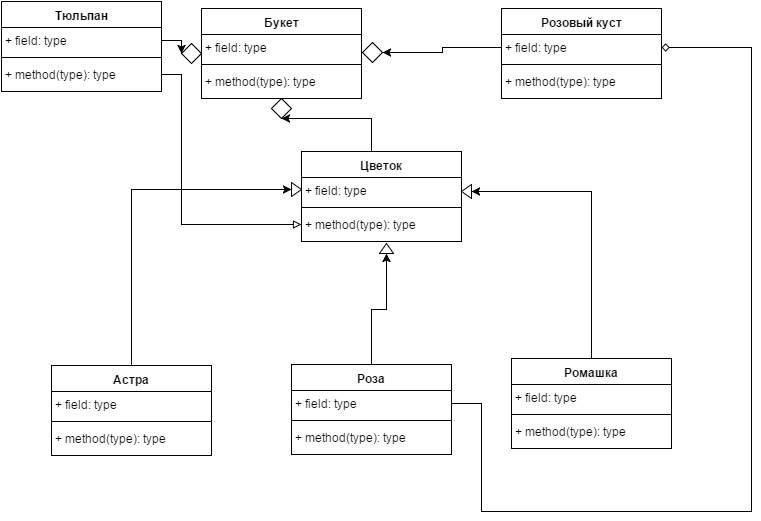

The diagram above was exported from draw.io. Its source (the exported page's mxGraphModel, read from the mxfile embedded in the PNG):
<mxGraphModel dx="954" dy="639" grid="1" gridSize="10" guides="1" tooltips="1" connect="1" arrows="1" fold="1" page="1" pageScale="1" pageWidth="826" pageHeight="1169" background="#ffffff" math="0">
  <root>
    <mxCell id="0" />
    <mxCell id="1" parent="0" />
    <mxCell id="6d10a61de0b023e4-1" value="Роза" style="swimlane;html=1;fontStyle=1;align=center;verticalAlign=top;childLayout=stackLayout;horizontal=1;startSize=26;horizontalStack=0;resizeParent=1;resizeLast=0;collapsible=1;marginBottom=0;swimlaneFillColor=#ffffff;fillColor=#FFFFFF;" vertex="1" parent="1">
      <mxGeometry x="300" y="373" width="160" height="90" as="geometry" />
    </mxCell>
    <mxCell id="6d10a61de0b023e4-2" value="+ field: type" style="text;html=1;strokeColor=none;fillColor=none;align=left;verticalAlign=top;spacingLeft=4;spacingRight=4;whiteSpace=wrap;overflow=hidden;rotatable=0;points=[[0,0.5],[1,0.5]];portConstraint=eastwest;" vertex="1" parent="6d10a61de0b023e4-1">
      <mxGeometry y="26" width="160" height="26" as="geometry" />
    </mxCell>
    <mxCell id="6d10a61de0b023e4-3" value="" style="line;html=1;strokeWidth=1;fillColor=none;align=left;verticalAlign=middle;spacingTop=-1;spacingLeft=3;spacingRight=3;rotatable=0;labelPosition=right;points=[];portConstraint=eastwest;" vertex="1" parent="6d10a61de0b023e4-1">
      <mxGeometry y="52" width="160" height="8" as="geometry" />
    </mxCell>
    <mxCell id="6d10a61de0b023e4-4" value="+ method(type): type" style="text;html=1;strokeColor=none;fillColor=none;align=left;verticalAlign=top;spacingLeft=4;spacingRight=4;whiteSpace=wrap;overflow=hidden;rotatable=0;points=[[0,0.5],[1,0.5]];portConstraint=eastwest;" vertex="1" parent="6d10a61de0b023e4-1">
      <mxGeometry y="60" width="160" height="26" as="geometry" />
    </mxCell>
    <mxCell id="6d10a61de0b023e4-5" value="Ромашка" style="swimlane;html=1;fontStyle=1;align=center;verticalAlign=top;childLayout=stackLayout;horizontal=1;startSize=26;horizontalStack=0;resizeParent=1;resizeLast=0;collapsible=1;marginBottom=0;swimlaneFillColor=#ffffff;fillColor=#FFFFFF;" vertex="1" parent="1">
      <mxGeometry x="520" y="367" width="160" height="90" as="geometry" />
    </mxCell>
    <mxCell id="6d10a61de0b023e4-6" value="+ field: type" style="text;html=1;strokeColor=none;fillColor=none;align=left;verticalAlign=top;spacingLeft=4;spacingRight=4;whiteSpace=wrap;overflow=hidden;rotatable=0;points=[[0,0.5],[1,0.5]];portConstraint=eastwest;" vertex="1" parent="6d10a61de0b023e4-5">
      <mxGeometry y="26" width="160" height="26" as="geometry" />
    </mxCell>
    <mxCell id="6d10a61de0b023e4-7" value="" style="line;html=1;strokeWidth=1;fillColor=none;align=left;verticalAlign=middle;spacingTop=-1;spacingLeft=3;spacingRight=3;rotatable=0;labelPosition=right;points=[];portConstraint=eastwest;" vertex="1" parent="6d10a61de0b023e4-5">
      <mxGeometry y="52" width="160" height="8" as="geometry" />
    </mxCell>
    <mxCell id="6d10a61de0b023e4-8" value="+ method(type): type" style="text;html=1;strokeColor=none;fillColor=none;align=left;verticalAlign=top;spacingLeft=4;spacingRight=4;whiteSpace=wrap;overflow=hidden;rotatable=0;points=[[0,0.5],[1,0.5]];portConstraint=eastwest;" vertex="1" parent="6d10a61de0b023e4-5">
      <mxGeometry y="60" width="160" height="26" as="geometry" />
    </mxCell>
    <mxCell id="6d10a61de0b023e4-9" value="Астра" style="swimlane;html=1;fontStyle=1;align=center;verticalAlign=top;childLayout=stackLayout;horizontal=1;startSize=26;horizontalStack=0;resizeParent=1;resizeLast=0;collapsible=1;marginBottom=0;swimlaneFillColor=#ffffff;fillColor=#FFFFFF;" vertex="1" parent="1">
      <mxGeometry x="60" y="374" width="160" height="90" as="geometry" />
    </mxCell>
    <mxCell id="6d10a61de0b023e4-10" value="+ field: type" style="text;html=1;strokeColor=none;fillColor=none;align=left;verticalAlign=top;spacingLeft=4;spacingRight=4;whiteSpace=wrap;overflow=hidden;rotatable=0;points=[[0,0.5],[1,0.5]];portConstraint=eastwest;" vertex="1" parent="6d10a61de0b023e4-9">
      <mxGeometry y="26" width="160" height="26" as="geometry" />
    </mxCell>
    <mxCell id="6d10a61de0b023e4-11" value="" style="line;html=1;strokeWidth=1;fillColor=none;align=left;verticalAlign=middle;spacingTop=-1;spacingLeft=3;spacingRight=3;rotatable=0;labelPosition=right;points=[];portConstraint=eastwest;" vertex="1" parent="6d10a61de0b023e4-9">
      <mxGeometry y="52" width="160" height="8" as="geometry" />
    </mxCell>
    <mxCell id="6d10a61de0b023e4-12" value="+ method(type): type" style="text;html=1;strokeColor=none;fillColor=none;align=left;verticalAlign=top;spacingLeft=4;spacingRight=4;whiteSpace=wrap;overflow=hidden;rotatable=0;points=[[0,0.5],[1,0.5]];portConstraint=eastwest;" vertex="1" parent="6d10a61de0b023e4-9">
      <mxGeometry y="60" width="160" height="26" as="geometry" />
    </mxCell>
    <mxCell id="6d10a61de0b023e4-13" value="Цветок" style="swimlane;html=1;fontStyle=1;align=center;verticalAlign=top;childLayout=stackLayout;horizontal=1;startSize=26;horizontalStack=0;resizeParent=1;resizeLast=0;collapsible=1;marginBottom=0;swimlaneFillColor=#ffffff;fillColor=#FFFFFF;" vertex="1" parent="1">
      <mxGeometry x="310" y="160" width="160" height="90" as="geometry" />
    </mxCell>
    <mxCell id="6d10a61de0b023e4-14" value="+ field: type" style="text;html=1;strokeColor=none;fillColor=none;align=left;verticalAlign=top;spacingLeft=4;spacingRight=4;whiteSpace=wrap;overflow=hidden;rotatable=0;points=[[0,0.5],[1,0.5]];portConstraint=eastwest;" vertex="1" parent="6d10a61de0b023e4-13">
      <mxGeometry y="26" width="160" height="26" as="geometry" />
    </mxCell>
    <mxCell id="6d10a61de0b023e4-15" value="" style="line;html=1;strokeWidth=1;fillColor=none;align=left;verticalAlign=middle;spacingTop=-1;spacingLeft=3;spacingRight=3;rotatable=0;labelPosition=right;points=[];portConstraint=eastwest;" vertex="1" parent="6d10a61de0b023e4-13">
      <mxGeometry y="52" width="160" height="8" as="geometry" />
    </mxCell>
    <mxCell id="6d10a61de0b023e4-16" value="+ method(type): type" style="text;html=1;strokeColor=none;fillColor=none;align=left;verticalAlign=top;spacingLeft=4;spacingRight=4;whiteSpace=wrap;overflow=hidden;rotatable=0;points=[[0,0.5],[1,0.5]];portConstraint=eastwest;" vertex="1" parent="6d10a61de0b023e4-13">
      <mxGeometry y="60" width="160" height="26" as="geometry" />
    </mxCell>
    <mxCell id="6d10a61de0b023e4-17" value="" style="triangle;whiteSpace=wrap;html=1;fillColor=#FFFFFF;" vertex="1" parent="1">
      <mxGeometry x="300" y="191" width="10" height="14" as="geometry" />
    </mxCell>
    <mxCell id="6d10a61de0b023e4-19" value="" style="triangle;whiteSpace=wrap;html=1;fillColor=#FFFFFF;rotation=180;" vertex="1" parent="1">
      <mxGeometry x="470" y="193" width="10" height="14" as="geometry" />
    </mxCell>
    <mxCell id="6d10a61de0b023e4-20" value="" style="triangle;whiteSpace=wrap;html=1;fillColor=#FFFFFF;rotation=-90;" vertex="1" parent="1">
      <mxGeometry x="390" y="250" width="10" height="14" as="geometry" />
    </mxCell>
    <mxCell id="6d10a61de0b023e4-21" style="edgeStyle=orthogonalEdgeStyle;rounded=0;html=1;exitX=0.5;exitY=0;jettySize=auto;orthogonalLoop=1;entryX=0;entryY=0.5;" edge="1" parent="1" source="6d10a61de0b023e4-9" target="6d10a61de0b023e4-17">
      <mxGeometry relative="1" as="geometry">
        <mxPoint x="140" y="190" as="targetPoint" />
        <Array as="points">
          <mxPoint x="140" y="198" />
        </Array>
      </mxGeometry>
    </mxCell>
    <mxCell id="6d10a61de0b023e4-23" style="edgeStyle=orthogonalEdgeStyle;rounded=0;html=1;entryX=0;entryY=0.5;jettySize=auto;orthogonalLoop=1;" edge="1" parent="1" source="6d10a61de0b023e4-1" target="6d10a61de0b023e4-20">
      <mxGeometry relative="1" as="geometry" />
    </mxCell>
    <mxCell id="6d10a61de0b023e4-24" style="edgeStyle=orthogonalEdgeStyle;rounded=0;html=1;exitX=0.5;exitY=0;entryX=0;entryY=0.5;jettySize=auto;orthogonalLoop=1;" edge="1" parent="1" source="6d10a61de0b023e4-5" target="6d10a61de0b023e4-19">
      <mxGeometry relative="1" as="geometry" />
    </mxCell>
    <mxCell id="6d10a61de0b023e4-25" value="Букет" style="swimlane;html=1;fontStyle=1;align=center;verticalAlign=top;childLayout=stackLayout;horizontal=1;startSize=26;horizontalStack=0;resizeParent=1;resizeLast=0;collapsible=1;marginBottom=0;swimlaneFillColor=#ffffff;fillColor=#FFFFFF;" vertex="1" parent="1">
      <mxGeometry x="210" y="17" width="160" height="90" as="geometry" />
    </mxCell>
    <mxCell id="6d10a61de0b023e4-26" value="+ field: type" style="text;html=1;strokeColor=none;fillColor=none;align=left;verticalAlign=top;spacingLeft=4;spacingRight=4;whiteSpace=wrap;overflow=hidden;rotatable=0;points=[[0,0.5],[1,0.5]];portConstraint=eastwest;" vertex="1" parent="6d10a61de0b023e4-25">
      <mxGeometry y="26" width="160" height="26" as="geometry" />
    </mxCell>
    <mxCell id="6d10a61de0b023e4-27" value="" style="line;html=1;strokeWidth=1;fillColor=none;align=left;verticalAlign=middle;spacingTop=-1;spacingLeft=3;spacingRight=3;rotatable=0;labelPosition=right;points=[];portConstraint=eastwest;" vertex="1" parent="6d10a61de0b023e4-25">
      <mxGeometry y="52" width="160" height="8" as="geometry" />
    </mxCell>
    <mxCell id="6d10a61de0b023e4-28" value="+ method(type): type" style="text;html=1;strokeColor=none;fillColor=none;align=left;verticalAlign=top;spacingLeft=4;spacingRight=4;whiteSpace=wrap;overflow=hidden;rotatable=0;points=[[0,0.5],[1,0.5]];portConstraint=eastwest;" vertex="1" parent="6d10a61de0b023e4-25">
      <mxGeometry y="60" width="160" height="26" as="geometry" />
    </mxCell>
    <mxCell id="6d10a61de0b023e4-29" value="" style="rhombus;whiteSpace=wrap;html=1;fillColor=#FFFFFF;" vertex="1" parent="1">
      <mxGeometry x="280" y="107" width="20" height="20" as="geometry" />
    </mxCell>
    <mxCell id="6d10a61de0b023e4-30" style="edgeStyle=orthogonalEdgeStyle;rounded=0;html=1;jettySize=auto;orthogonalLoop=1;entryX=0.5;entryY=1;" edge="1" parent="1" source="6d10a61de0b023e4-13" target="6d10a61de0b023e4-29">
      <mxGeometry relative="1" as="geometry">
        <mxPoint x="310" y="140" as="targetPoint" />
        <Array as="points">
          <mxPoint x="380" y="127" />
        </Array>
      </mxGeometry>
    </mxCell>
    <mxCell id="6d10a61de0b023e4-31" value="" style="rhombus;whiteSpace=wrap;html=1;fillColor=#FFFFFF;" vertex="1" parent="1">
      <mxGeometry x="371" y="51" width="20" height="20" as="geometry" />
    </mxCell>
    <mxCell id="6d10a61de0b023e4-32" value="" style="rhombus;whiteSpace=wrap;html=1;fillColor=#FFFFFF;" vertex="1" parent="1">
      <mxGeometry x="190" y="52" width="20" height="20" as="geometry" />
    </mxCell>
    <mxCell id="6d10a61de0b023e4-35" value="Розовый куст" style="swimlane;html=1;fontStyle=1;align=center;verticalAlign=top;childLayout=stackLayout;horizontal=1;startSize=26;horizontalStack=0;resizeParent=1;resizeLast=0;collapsible=1;marginBottom=0;swimlaneFillColor=#ffffff;fillColor=#FFFFFF;" vertex="1" parent="1">
      <mxGeometry x="510" y="17" width="160" height="90" as="geometry" />
    </mxCell>
    <mxCell id="6d10a61de0b023e4-36" value="+ field: type" style="text;html=1;strokeColor=none;fillColor=none;align=left;verticalAlign=top;spacingLeft=4;spacingRight=4;whiteSpace=wrap;overflow=hidden;rotatable=0;points=[[0,0.5],[1,0.5]];portConstraint=eastwest;" vertex="1" parent="6d10a61de0b023e4-35">
      <mxGeometry y="26" width="160" height="26" as="geometry" />
    </mxCell>
    <mxCell id="6d10a61de0b023e4-37" value="" style="line;html=1;strokeWidth=1;fillColor=none;align=left;verticalAlign=middle;spacingTop=-1;spacingLeft=3;spacingRight=3;rotatable=0;labelPosition=right;points=[];portConstraint=eastwest;" vertex="1" parent="6d10a61de0b023e4-35">
      <mxGeometry y="52" width="160" height="8" as="geometry" />
    </mxCell>
    <mxCell id="6d10a61de0b023e4-38" value="+ method(type): type" style="text;html=1;strokeColor=none;fillColor=none;align=left;verticalAlign=top;spacingLeft=4;spacingRight=4;whiteSpace=wrap;overflow=hidden;rotatable=0;points=[[0,0.5],[1,0.5]];portConstraint=eastwest;" vertex="1" parent="6d10a61de0b023e4-35">
      <mxGeometry y="60" width="160" height="26" as="geometry" />
    </mxCell>
    <mxCell id="6d10a61de0b023e4-39" value="Тюльпан" style="swimlane;html=1;fontStyle=1;align=center;verticalAlign=top;childLayout=stackLayout;horizontal=1;startSize=26;horizontalStack=0;resizeParent=1;resizeLast=0;collapsible=1;marginBottom=0;swimlaneFillColor=#ffffff;fillColor=#FFFFFF;" vertex="1" parent="1">
      <mxGeometry x="10" y="10" width="160" height="90" as="geometry" />
    </mxCell>
    <mxCell id="6d10a61de0b023e4-40" value="+ field: type" style="text;html=1;strokeColor=none;fillColor=none;align=left;verticalAlign=top;spacingLeft=4;spacingRight=4;whiteSpace=wrap;overflow=hidden;rotatable=0;points=[[0,0.5],[1,0.5]];portConstraint=eastwest;" vertex="1" parent="6d10a61de0b023e4-39">
      <mxGeometry y="26" width="160" height="26" as="geometry" />
    </mxCell>
    <mxCell id="6d10a61de0b023e4-41" value="" style="line;html=1;strokeWidth=1;fillColor=none;align=left;verticalAlign=middle;spacingTop=-1;spacingLeft=3;spacingRight=3;rotatable=0;labelPosition=right;points=[];portConstraint=eastwest;" vertex="1" parent="6d10a61de0b023e4-39">
      <mxGeometry y="52" width="160" height="8" as="geometry" />
    </mxCell>
    <mxCell id="6d10a61de0b023e4-42" value="+ method(type): type" style="text;html=1;strokeColor=none;fillColor=none;align=left;verticalAlign=top;spacingLeft=4;spacingRight=4;whiteSpace=wrap;overflow=hidden;rotatable=0;points=[[0,0.5],[1,0.5]];portConstraint=eastwest;" vertex="1" parent="6d10a61de0b023e4-39">
      <mxGeometry y="60" width="160" height="26" as="geometry" />
    </mxCell>
    <mxCell id="6d10a61de0b023e4-43" style="edgeStyle=orthogonalEdgeStyle;rounded=0;html=1;entryX=1;entryY=0.5;jettySize=auto;orthogonalLoop=1;" edge="1" parent="1" source="6d10a61de0b023e4-36" target="6d10a61de0b023e4-31">
      <mxGeometry relative="1" as="geometry" />
    </mxCell>
    <mxCell id="6d10a61de0b023e4-44" style="edgeStyle=orthogonalEdgeStyle;rounded=0;html=1;exitX=1;exitY=0.5;entryX=0;entryY=0.5;jettySize=auto;orthogonalLoop=1;" edge="1" parent="1" source="6d10a61de0b023e4-40" target="6d10a61de0b023e4-32">
      <mxGeometry relative="1" as="geometry" />
    </mxCell>
    <mxCell id="7a575ae27957f68d-1" style="edgeStyle=orthogonalEdgeStyle;rounded=0;html=1;exitX=1;exitY=0.5;jettySize=auto;orthogonalLoop=1;endArrow=diamond;endFill=0;entryX=1;entryY=0.5;" edge="1" parent="1" source="6d10a61de0b023e4-2" target="6d10a61de0b023e4-36">
      <mxGeometry relative="1" as="geometry">
        <mxPoint x="760" y="60" as="targetPoint" />
        <Array as="points">
          <mxPoint x="490" y="412" />
          <mxPoint x="490" y="520" />
          <mxPoint x="760" y="520" />
          <mxPoint x="760" y="56" />
        </Array>
      </mxGeometry>
    </mxCell>
    <mxCell id="7a575ae27957f68d-2" style="edgeStyle=orthogonalEdgeStyle;rounded=0;html=1;exitX=1;exitY=0.5;endArrow=block;endFill=0;jettySize=auto;orthogonalLoop=1;entryX=0;entryY=0.5;" edge="1" parent="1" source="6d10a61de0b023e4-42" target="6d10a61de0b023e4-16">
      <mxGeometry relative="1" as="geometry">
        <mxPoint x="200" y="230" as="targetPoint" />
        <Array as="points">
          <mxPoint x="190" y="83" />
          <mxPoint x="190" y="233" />
        </Array>
      </mxGeometry>
    </mxCell>
  </root>
</mxGraphModel>